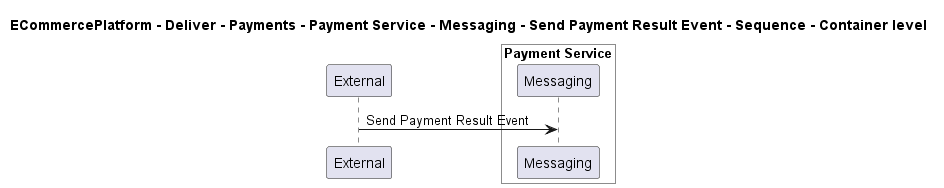

The diagram above was rendered by PlantUML. Its source (embedded in the PNG):
@startuml

title ECommercePlatform - Deliver - Payments - Payment Service - Messaging - Send Payment Result Event - Sequence - Container level

participant "External" as C4InterFlow.SoftwareSystems.ExternalSystem

box "Payment Service" #White
    participant "Messaging" as ECommercePlatform.Deliver.Payments.SoftwareSystems.PaymentService.Containers.Messaging
end box


C4InterFlow.SoftwareSystems.ExternalSystem -> ECommercePlatform.Deliver.Payments.SoftwareSystems.PaymentService.Containers.Messaging : Send Payment Result Event


@enduml